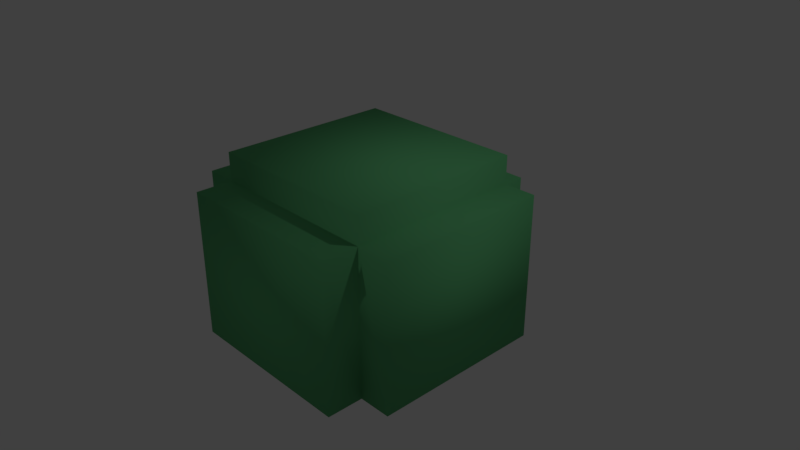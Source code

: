 # Source: enemy5.blend  (saved by Blender 2.79.0; exported with 4.5.12 LTS)
import bpy
from mathutils import Matrix  # noqa: F401  (used for matrix-valued properties, if any)

bpy.ops.wm.read_factory_settings(use_empty=True)
scene = bpy.context.scene
scene.name = 'Scene'

# ---- collections
col_collection_1 = bpy.data.collections.new('Collection 1'); scene.collection.children.link(col_collection_1)

# ---- materials (node trees are filled in below, after node groups)
mat_material = bpy.data.materials.new('Material')
mat_material.alpha_threshold = 0.0
mat_material.use_transparent_shadow = False
mat_material.diffuse_color = (0.134, 0.5173, 0.2091, 1.0)
mat_material.roughness = 0.5
mat_material.line_color = (0.0, 0.0, 0.0, 1.0)

# ---- material node trees

# ---- world
world_world = bpy.data.worlds.new('World'); scene.world = world_world
world_world.color = (0.05088, 0.05088, 0.05088)
world_world.use_sun_shadow = False
world_world.sun_shadow_jitter_overblur = 0.0
world_world.cycles.sampling_method = 'MANUAL'

# ---- cameras
cam_camera = bpy.data.cameras.new('Camera')
cam_camera.clip_end = 100.0
cam_camera.lens = 35.0
cam_camera.sensor_width = 32.0
cam_camera.sensor_height = 18.0
cam_camera.ortho_scale = 7.314
cam_camera.dof.focus_distance = 0.0
cam_camera.dof.aperture_fstop = 128.0

# ---- lights
light_lamp = bpy.data.lights.new('Lamp', 'POINT')
light_lamp.transmission_factor = 0.0
light_lamp.cutoff_distance = 30.0
light_lamp.energy = 100.0
light_lamp.shadow_buffer_clip_start = 1.001
light_lamp.shadow_soft_size = 0.1
light_lamp.shadow_maximum_resolution = 0.006
light_lamp.use_absolute_resolution = True

# ---- meshes
me_cube = bpy.data.meshes.new('Cube')
me_cube.from_pydata([(1.0, 1.0, -1.0), (1.0, -1.0, -1.0), (-1.0, -1.0, -1.0), (-1.0, 1.0, -1.0), (1.0, 1.0, 1.0), (1.0, -1.0, 1.0), (-1.0, -1.0, 1.0), (-1.0, 1.0, 1.0), (1.0, 1.0, 1.383), (1.0, -1.0, 1.383), (-1.0, 1.0, 1.383), (-1.0, -1.0, 1.383), (1.0, -1.411, -1.0), (-1.0, -1.411, -1.0), (1.0, -1.411, 1.0), (-1.0, -1.411, 1.0), (1.371, 1.0, -1.0), (1.371, -1.0, -1.0), (1.371, 1.0, 1.0), (1.371, -1.0, 1.0), (1.0, 1.243, -1.0), (-1.0, 1.243, -1.0), (1.0, 1.243, 1.0), (-1.0, 1.243, 1.0), (-1.367, -1.0, -1.0), (-1.367, 1.0, -1.0), (-1.367, -1.0, 1.0), (-1.367, 1.0, 1.0)], [], [(0, 1, 2, 3), (6, 5, 9, 11), (4, 5, 19, 18), (2, 1, 12, 13), (2, 6, 26, 24), (0, 3, 21, 20), (8, 10, 11, 9), (5, 4, 8, 9), (7, 6, 11, 10), (4, 7, 10, 8), (12, 14, 15, 13), (5, 6, 15, 14), (6, 2, 13, 15), (1, 5, 14, 12), (16, 18, 19, 17), (5, 1, 17, 19), (0, 4, 18, 16), (1, 0, 16, 17), (22, 20, 21, 23), (4, 0, 20, 22), (7, 4, 22, 23), (3, 7, 23, 21), (24, 26, 27, 25), (6, 7, 27, 26), (7, 3, 25, 27), (3, 2, 24, 25)])
me_cube.polygons.foreach_set('use_smooth', [True] * 26)
me_cube.materials.append(mat_material)
me_cube.use_remesh_preserve_volume = False
me_cube.use_remesh_preserve_attributes = False
me_cube.use_mirror_vertex_groups = False
me_cube.update()

# ---- objects
ob_cube = bpy.data.objects.new('Cube', me_cube)
ob_lamp = bpy.data.objects.new('Lamp', light_lamp)
ob_camera = bpy.data.objects.new('Camera', cam_camera)

# ---- transforms, parenting, visibility, modifiers, constraints
ob_cube.location = (0.0, 0.0, 0.0)
ob_cube.scale = (1.2, 1.2, 1.0)
ob_cube.lock_rotations_4d = False
ob_cube.empty_display_type = 'ARROWS'
ob_cube.lineart.crease_threshold = 0.0
ob_lamp.location = (4.076, 1.005, 5.904)
ob_lamp.rotation_euler = (0.6503, 0.05522, 1.866)
ob_lamp.lock_rotations_4d = False
ob_lamp.empty_display_type = 'ARROWS'
ob_lamp.color = (0.0, 0.0, 0.0, 0.0)
ob_lamp.lineart.crease_threshold = 0.0
ob_camera.location = (7.481, -6.508, 5.344)
ob_camera.rotation_euler = (1.109, 0.0, 0.8149)
ob_camera.lock_rotations_4d = False
ob_camera.empty_display_type = 'ARROWS'
ob_camera.color = (0.0, 0.0, 0.0, 0.0)
ob_camera.display_type = 'WIRE'
ob_camera.lineart.crease_threshold = 0.0

# ---- collection membership
col_collection_1.objects.link(ob_cube)
col_collection_1.objects.link(ob_lamp)
col_collection_1.objects.link(ob_camera)

# ---- scene / render settings (as saved in the file)
scene.camera = ob_camera
scene.frame_start = 1; scene.frame_end = 250; scene.frame_set(1)
scene.render.engine = 'BLENDER_EEVEE_NEXT'
scene.render.resolution_percentage = 50
scene.render.dither_intensity = 0.0
scene.cycles.use_denoising = False
scene.cycles.samples = 128
scene.cycles.sampling_pattern = 'TABULATED_SOBOL'
scene.cycles.use_adaptive_sampling = False
scene.cycles.use_light_tree = False
scene.cycles.blur_glossy = 0.0
scene.cycles.sample_clamp_indirect = 0.0
scene.view_settings.view_transform = 'Standard'
bpy.context.view_layer.update()
